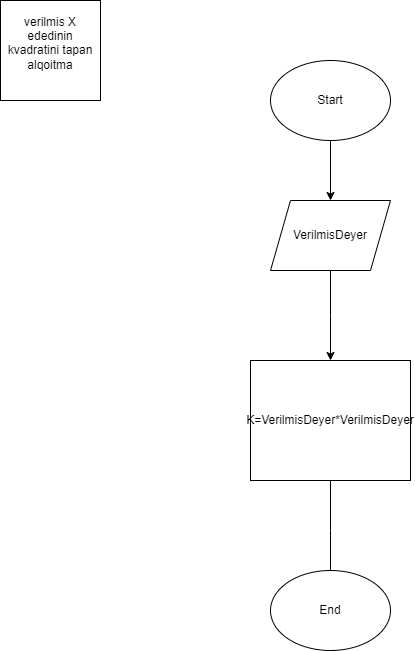

The diagram above was exported from draw.io. Its source (the exported page's mxGraphModel, read from the mxfile embedded in the PNG):
<mxGraphModel dx="1050" dy="565" grid="1" gridSize="10" guides="1" tooltips="1" connect="1" arrows="1" fold="1" page="1" pageScale="1" pageWidth="827" pageHeight="1169" math="0" shadow="0">
  <root>
    <mxCell id="0" />
    <mxCell id="1" parent="0" />
    <mxCell id="iNWPNjwrd_vgFRFFSOnz-1" value="verilmis X ededinin kvadratini tapan alqoitma&lt;div&gt;&lt;br&gt;&lt;/div&gt;" style="whiteSpace=wrap;html=1;aspect=fixed;" vertex="1" parent="1">
      <mxGeometry y="30" width="100" height="100" as="geometry" />
    </mxCell>
    <mxCell id="iNWPNjwrd_vgFRFFSOnz-6" style="edgeStyle=orthogonalEdgeStyle;rounded=0;orthogonalLoop=1;jettySize=auto;html=1;entryX=0.5;entryY=0;entryDx=0;entryDy=0;" edge="1" parent="1" source="iNWPNjwrd_vgFRFFSOnz-4" target="iNWPNjwrd_vgFRFFSOnz-5">
      <mxGeometry relative="1" as="geometry" />
    </mxCell>
    <mxCell id="iNWPNjwrd_vgFRFFSOnz-4" value="Start" style="ellipse;whiteSpace=wrap;html=1;" vertex="1" parent="1">
      <mxGeometry x="270" y="90" width="120" height="80" as="geometry" />
    </mxCell>
    <mxCell id="iNWPNjwrd_vgFRFFSOnz-7" style="edgeStyle=orthogonalEdgeStyle;rounded=0;orthogonalLoop=1;jettySize=auto;html=1;" edge="1" parent="1" source="iNWPNjwrd_vgFRFFSOnz-5">
      <mxGeometry relative="1" as="geometry">
        <mxPoint x="330" y="390" as="targetPoint" />
      </mxGeometry>
    </mxCell>
    <mxCell id="iNWPNjwrd_vgFRFFSOnz-5" value="VerilmisDeyer" style="shape=parallelogram;perimeter=parallelogramPerimeter;whiteSpace=wrap;html=1;fixedSize=1;" vertex="1" parent="1">
      <mxGeometry x="270" y="230" width="120" height="70" as="geometry" />
    </mxCell>
    <mxCell id="iNWPNjwrd_vgFRFFSOnz-9" style="edgeStyle=orthogonalEdgeStyle;rounded=0;orthogonalLoop=1;jettySize=auto;html=1;" edge="1" parent="1" source="iNWPNjwrd_vgFRFFSOnz-8">
      <mxGeometry relative="1" as="geometry">
        <mxPoint x="330" y="610" as="targetPoint" />
      </mxGeometry>
    </mxCell>
    <mxCell id="iNWPNjwrd_vgFRFFSOnz-8" value="K=VerilmisDeyer*VerilmisDeyer" style="rounded=0;whiteSpace=wrap;html=1;" vertex="1" parent="1">
      <mxGeometry x="250" y="390" width="160" height="120" as="geometry" />
    </mxCell>
    <mxCell id="iNWPNjwrd_vgFRFFSOnz-10" value="End" style="ellipse;whiteSpace=wrap;html=1;" vertex="1" parent="1">
      <mxGeometry x="270" y="600" width="120" height="80" as="geometry" />
    </mxCell>
  </root>
</mxGraphModel>